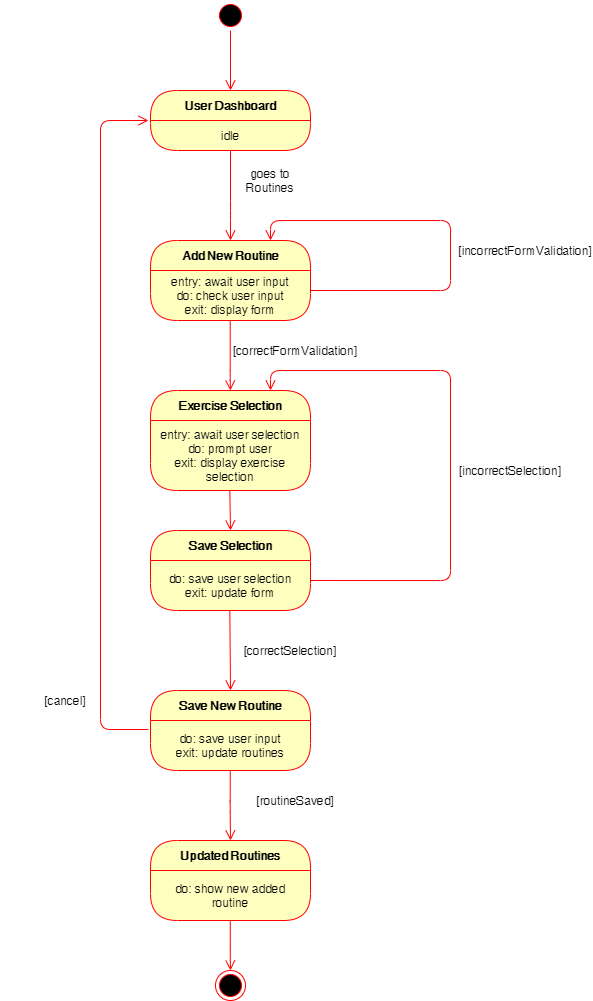

The diagram above was exported from draw.io. Its source (the exported page's mxGraphModel, read from the mxfile embedded in the PNG):
<mxGraphModel dx="813" dy="435" grid="1" gridSize="10" guides="1" tooltips="1" connect="1" arrows="1" fold="1" page="1" pageScale="1" pageWidth="850" pageHeight="1100" math="0" shadow="0">
  <root>
    <mxCell id="0" />
    <mxCell id="1" parent="0" />
    <mxCell id="LEHqlX44gwD-ha5AzbXg-1" value="" style="ellipse;html=1;shape=startState;fillColor=#000000;strokeColor=#ff0000;" parent="1" vertex="1">
      <mxGeometry x="425" y="110" width="30" height="30" as="geometry" />
    </mxCell>
    <mxCell id="LEHqlX44gwD-ha5AzbXg-2" value="" style="edgeStyle=orthogonalEdgeStyle;html=1;verticalAlign=bottom;endArrow=open;endSize=8;strokeColor=#ff0000;" parent="1" source="LEHqlX44gwD-ha5AzbXg-1" edge="1">
      <mxGeometry relative="1" as="geometry">
        <mxPoint x="440" y="200" as="targetPoint" />
      </mxGeometry>
    </mxCell>
    <mxCell id="LEHqlX44gwD-ha5AzbXg-3" value="" style="ellipse;html=1;shape=endState;fillColor=#000000;strokeColor=#ff0000;" parent="1" vertex="1">
      <mxGeometry x="425" y="1080" width="30" height="30" as="geometry" />
    </mxCell>
    <mxCell id="LEHqlX44gwD-ha5AzbXg-4" value="User Dashboard" style="swimlane;html=1;fontStyle=1;align=center;verticalAlign=middle;childLayout=stackLayout;horizontal=1;startSize=30;horizontalStack=0;resizeParent=0;resizeLast=1;container=0;fontColor=#000000;collapsible=0;rounded=1;arcSize=30;strokeColor=#ff0000;fillColor=#ffffc0;swimlaneFillColor=#ffffc0;dropTarget=0;" parent="1" vertex="1">
      <mxGeometry x="360" y="200" width="160" height="60" as="geometry" />
    </mxCell>
    <mxCell id="LEHqlX44gwD-ha5AzbXg-5" value="idle" style="text;html=1;strokeColor=none;fillColor=none;align=center;verticalAlign=middle;spacingLeft=4;spacingRight=4;whiteSpace=wrap;overflow=hidden;rotatable=0;fontColor=#000000;" parent="LEHqlX44gwD-ha5AzbXg-4" vertex="1">
      <mxGeometry y="30" width="160" height="30" as="geometry" />
    </mxCell>
    <mxCell id="LEHqlX44gwD-ha5AzbXg-6" value="Subtitle" style="text;html=1;strokeColor=none;fillColor=none;align=center;verticalAlign=middle;spacingLeft=4;spacingRight=4;whiteSpace=wrap;overflow=hidden;rotatable=0;fontColor=#000000;" parent="LEHqlX44gwD-ha5AzbXg-4" vertex="1">
      <mxGeometry y="60" width="160" as="geometry" />
    </mxCell>
    <mxCell id="LEHqlX44gwD-ha5AzbXg-7" value="" style="edgeStyle=orthogonalEdgeStyle;html=1;verticalAlign=bottom;endArrow=open;endSize=8;strokeColor=#ff0000;" parent="1" source="LEHqlX44gwD-ha5AzbXg-4" edge="1">
      <mxGeometry relative="1" as="geometry">
        <mxPoint x="440" y="350" as="targetPoint" />
        <Array as="points">
          <mxPoint x="440" y="320" />
          <mxPoint x="440" y="320" />
        </Array>
      </mxGeometry>
    </mxCell>
    <mxCell id="LEHqlX44gwD-ha5AzbXg-8" value="goes to Routines" style="text;html=1;strokeColor=none;fillColor=none;align=center;verticalAlign=middle;whiteSpace=wrap;rounded=0;" parent="1" vertex="1">
      <mxGeometry x="460" y="280" width="40" height="20" as="geometry" />
    </mxCell>
    <mxCell id="LEHqlX44gwD-ha5AzbXg-9" value="Add New Routine" style="swimlane;html=1;fontStyle=1;align=center;verticalAlign=middle;childLayout=stackLayout;horizontal=1;startSize=30;horizontalStack=0;resizeParent=0;resizeLast=1;container=0;fontColor=#000000;collapsible=0;rounded=1;arcSize=30;strokeColor=#ff0000;fillColor=#ffffc0;swimlaneFillColor=#ffffc0;dropTarget=0;" parent="1" vertex="1">
      <mxGeometry x="360" y="350" width="160" height="80" as="geometry" />
    </mxCell>
    <mxCell id="LEHqlX44gwD-ha5AzbXg-10" value="entry: await user input&lt;br&gt;do: check user input&lt;br&gt;exit: display form" style="text;html=1;strokeColor=none;fillColor=none;align=center;verticalAlign=middle;spacingLeft=4;spacingRight=4;whiteSpace=wrap;overflow=hidden;rotatable=0;fontColor=#000000;" parent="LEHqlX44gwD-ha5AzbXg-9" vertex="1">
      <mxGeometry y="30" width="160" height="50" as="geometry" />
    </mxCell>
    <mxCell id="LEHqlX44gwD-ha5AzbXg-11" value="entry: await user input&lt;br&gt;do: check user input&lt;br&gt;exit:&amp;nbsp;&amp;nbsp;" style="text;html=1;strokeColor=none;fillColor=none;align=center;verticalAlign=middle;spacingLeft=4;spacingRight=4;whiteSpace=wrap;overflow=hidden;rotatable=0;fontColor=#000000;" parent="LEHqlX44gwD-ha5AzbXg-9" vertex="1">
      <mxGeometry y="80" width="160" as="geometry" />
    </mxCell>
    <mxCell id="LEHqlX44gwD-ha5AzbXg-12" value="" style="edgeStyle=orthogonalEdgeStyle;html=1;verticalAlign=bottom;endArrow=open;endSize=8;strokeColor=#ff0000;" parent="1" edge="1">
      <mxGeometry relative="1" as="geometry">
        <mxPoint x="439.95000000000005" y="500" as="targetPoint" />
        <mxPoint x="439.7099999999998" y="430" as="sourcePoint" />
        <Array as="points">
          <mxPoint x="439.71" y="490" />
          <mxPoint x="439.71" y="490" />
        </Array>
      </mxGeometry>
    </mxCell>
    <mxCell id="LEHqlX44gwD-ha5AzbXg-13" value="Save New Routine" style="swimlane;html=1;fontStyle=1;align=center;verticalAlign=middle;childLayout=stackLayout;horizontal=1;startSize=30;horizontalStack=0;resizeParent=0;resizeLast=1;container=0;fontColor=#000000;collapsible=0;rounded=1;arcSize=30;strokeColor=#ff0000;fillColor=#ffffc0;swimlaneFillColor=#ffffc0;dropTarget=0;" parent="1" vertex="1">
      <mxGeometry x="360" y="800" width="160" height="80" as="geometry" />
    </mxCell>
    <mxCell id="LEHqlX44gwD-ha5AzbXg-14" value="do: save user input&lt;br&gt;exit: update routines" style="text;html=1;strokeColor=none;fillColor=none;align=center;verticalAlign=middle;spacingLeft=4;spacingRight=4;whiteSpace=wrap;overflow=hidden;rotatable=0;fontColor=#000000;" parent="LEHqlX44gwD-ha5AzbXg-13" vertex="1">
      <mxGeometry y="30" width="160" height="50" as="geometry" />
    </mxCell>
    <mxCell id="LEHqlX44gwD-ha5AzbXg-15" value="" style="edgeStyle=orthogonalEdgeStyle;html=1;verticalAlign=bottom;endArrow=open;endSize=8;strokeColor=#ff0000;" parent="1" edge="1">
      <mxGeometry relative="1" as="geometry">
        <mxPoint x="439.98" y="950" as="targetPoint" />
        <mxPoint x="439.7399999999998" y="880" as="sourcePoint" />
        <Array as="points">
          <mxPoint x="440.03" y="920" />
          <mxPoint x="440.03" y="920" />
        </Array>
      </mxGeometry>
    </mxCell>
    <mxCell id="LEHqlX44gwD-ha5AzbXg-16" value="Updated Routines" style="swimlane;html=1;fontStyle=1;align=center;verticalAlign=middle;childLayout=stackLayout;horizontal=1;startSize=30;horizontalStack=0;resizeParent=0;resizeLast=1;container=0;fontColor=#000000;collapsible=0;rounded=1;arcSize=30;strokeColor=#ff0000;fillColor=#ffffc0;swimlaneFillColor=#ffffc0;dropTarget=0;" parent="1" vertex="1">
      <mxGeometry x="360" y="950" width="160" height="80" as="geometry" />
    </mxCell>
    <mxCell id="LEHqlX44gwD-ha5AzbXg-17" value="do: show new added routine" style="text;html=1;strokeColor=none;fillColor=none;align=center;verticalAlign=middle;spacingLeft=4;spacingRight=4;whiteSpace=wrap;overflow=hidden;rotatable=0;fontColor=#000000;" parent="LEHqlX44gwD-ha5AzbXg-16" vertex="1">
      <mxGeometry y="30" width="160" height="50" as="geometry" />
    </mxCell>
    <mxCell id="LEHqlX44gwD-ha5AzbXg-18" value="" style="edgeStyle=orthogonalEdgeStyle;html=1;verticalAlign=bottom;endArrow=open;endSize=8;strokeColor=#ff0000;" parent="1" edge="1">
      <mxGeometry relative="1" as="geometry">
        <mxPoint x="440" y="1080" as="targetPoint" />
        <mxPoint x="439.76999999999975" y="1030" as="sourcePoint" />
        <Array as="points">
          <mxPoint x="440.05999999999995" y="1070" />
          <mxPoint x="440.05999999999995" y="1070" />
        </Array>
      </mxGeometry>
    </mxCell>
    <mxCell id="LEHqlX44gwD-ha5AzbXg-19" value="" style="edgeStyle=orthogonalEdgeStyle;html=1;verticalAlign=bottom;endArrow=open;endSize=8;strokeColor=#ff0000;entryX=0.75;entryY=0;entryDx=0;entryDy=0;" parent="1" target="LEHqlX44gwD-ha5AzbXg-9" edge="1">
      <mxGeometry relative="1" as="geometry">
        <mxPoint x="600" y="330" as="targetPoint" />
        <mxPoint x="520.0199999999998" y="400" as="sourcePoint" />
        <Array as="points">
          <mxPoint x="660" y="400" />
          <mxPoint x="660" y="330" />
          <mxPoint x="480" y="330" />
        </Array>
      </mxGeometry>
    </mxCell>
    <mxCell id="LEHqlX44gwD-ha5AzbXg-20" value="[incorrectFormValidation]" style="text;html=1;strokeColor=none;fillColor=none;align=center;verticalAlign=middle;whiteSpace=wrap;rounded=0;" parent="1" vertex="1">
      <mxGeometry x="670" y="340" width="130" height="40" as="geometry" />
    </mxCell>
    <mxCell id="LEHqlX44gwD-ha5AzbXg-21" value="[correctFormValidation]" style="text;html=1;strokeColor=none;fillColor=none;align=center;verticalAlign=middle;whiteSpace=wrap;rounded=0;" parent="1" vertex="1">
      <mxGeometry x="440" y="440" width="130" height="40" as="geometry" />
    </mxCell>
    <mxCell id="LEHqlX44gwD-ha5AzbXg-22" value="[routineSaved]" style="text;html=1;strokeColor=none;fillColor=none;align=center;verticalAlign=middle;whiteSpace=wrap;rounded=0;" parent="1" vertex="1">
      <mxGeometry x="440" y="890" width="130" height="40" as="geometry" />
    </mxCell>
    <mxCell id="LEHqlX44gwD-ha5AzbXg-23" value="[cancel]" style="text;html=1;strokeColor=none;fillColor=none;align=center;verticalAlign=middle;whiteSpace=wrap;rounded=0;" parent="1" vertex="1">
      <mxGeometry x="210" y="790" width="130" height="40" as="geometry" />
    </mxCell>
    <mxCell id="LEHqlX44gwD-ha5AzbXg-24" value="" style="edgeStyle=orthogonalEdgeStyle;html=1;verticalAlign=bottom;endArrow=open;endSize=8;strokeColor=#ff0000;exitX=-0.013;exitY=0.18;exitDx=0;exitDy=0;exitPerimeter=0;" parent="1" source="LEHqlX44gwD-ha5AzbXg-14" edge="1">
      <mxGeometry relative="1" as="geometry">
        <mxPoint x="358" y="230" as="targetPoint" />
        <mxPoint x="274.7399999999998" y="410" as="sourcePoint" />
        <Array as="points">
          <mxPoint x="310" y="839" />
          <mxPoint x="310" y="230" />
        </Array>
      </mxGeometry>
    </mxCell>
    <mxCell id="LEHqlX44gwD-ha5AzbXg-25" value="Exercise Selection" style="swimlane;html=1;fontStyle=1;align=center;verticalAlign=middle;childLayout=stackLayout;horizontal=1;startSize=30;horizontalStack=0;resizeParent=0;resizeLast=1;container=0;fontColor=#000000;collapsible=0;rounded=1;arcSize=30;strokeColor=#ff0000;fillColor=#ffffc0;swimlaneFillColor=#ffffc0;dropTarget=0;" parent="1" vertex="1">
      <mxGeometry x="360" y="500" width="160" height="100" as="geometry" />
    </mxCell>
    <mxCell id="LEHqlX44gwD-ha5AzbXg-26" value="entry: await user selection&lt;br&gt;do: prompt user&lt;br&gt;exit: display exercise selection" style="text;html=1;strokeColor=none;fillColor=none;align=center;verticalAlign=middle;spacingLeft=4;spacingRight=4;whiteSpace=wrap;overflow=hidden;rotatable=0;fontColor=#000000;" parent="LEHqlX44gwD-ha5AzbXg-25" vertex="1">
      <mxGeometry y="30" width="160" height="70" as="geometry" />
    </mxCell>
    <mxCell id="LEHqlX44gwD-ha5AzbXg-28" value="Save Selection" style="swimlane;html=1;fontStyle=1;align=center;verticalAlign=middle;childLayout=stackLayout;horizontal=1;startSize=30;horizontalStack=0;resizeParent=0;resizeLast=1;container=0;fontColor=#000000;collapsible=0;rounded=1;arcSize=30;strokeColor=#ff0000;fillColor=#ffffc0;swimlaneFillColor=#ffffc0;dropTarget=0;" parent="1" vertex="1">
      <mxGeometry x="360" y="640" width="160" height="80" as="geometry" />
    </mxCell>
    <mxCell id="LEHqlX44gwD-ha5AzbXg-29" value="do: save user selection&lt;br&gt;exit: update form" style="text;html=1;strokeColor=none;fillColor=none;align=center;verticalAlign=middle;spacingLeft=4;spacingRight=4;whiteSpace=wrap;overflow=hidden;rotatable=0;fontColor=#000000;" parent="LEHqlX44gwD-ha5AzbXg-28" vertex="1">
      <mxGeometry y="30" width="160" height="50" as="geometry" />
    </mxCell>
    <mxCell id="LEHqlX44gwD-ha5AzbXg-30" value="" style="edgeStyle=orthogonalEdgeStyle;html=1;verticalAlign=bottom;endArrow=open;endSize=8;strokeColor=#ff0000;" parent="1" edge="1">
      <mxGeometry relative="1" as="geometry">
        <mxPoint x="440" y="640" as="targetPoint" />
        <mxPoint x="439.3299999999998" y="600.0000000000001" as="sourcePoint" />
        <Array as="points">
          <mxPoint x="440" y="600" />
        </Array>
      </mxGeometry>
    </mxCell>
    <mxCell id="LEHqlX44gwD-ha5AzbXg-33" value="[correctSelection]" style="text;html=1;strokeColor=none;fillColor=none;align=center;verticalAlign=middle;whiteSpace=wrap;rounded=0;" parent="1" vertex="1">
      <mxGeometry x="420" y="740" width="160" height="40" as="geometry" />
    </mxCell>
    <mxCell id="LEHqlX44gwD-ha5AzbXg-34" value="" style="edgeStyle=orthogonalEdgeStyle;html=1;verticalAlign=bottom;endArrow=open;endSize=8;strokeColor=#ff0000;" parent="1" edge="1">
      <mxGeometry relative="1" as="geometry">
        <mxPoint x="480" y="500" as="targetPoint" />
        <mxPoint x="520.0199999999998" y="690" as="sourcePoint" />
        <Array as="points">
          <mxPoint x="660" y="690" />
          <mxPoint x="660" y="480" />
          <mxPoint x="480" y="480" />
        </Array>
      </mxGeometry>
    </mxCell>
    <mxCell id="LEHqlX44gwD-ha5AzbXg-35" value="[incorrectSelection]" style="text;html=1;strokeColor=none;fillColor=none;align=center;verticalAlign=middle;whiteSpace=wrap;rounded=0;" parent="1" vertex="1">
      <mxGeometry x="640" y="560" width="160" height="40" as="geometry" />
    </mxCell>
    <mxCell id="LEHqlX44gwD-ha5AzbXg-36" value="" style="edgeStyle=orthogonalEdgeStyle;html=1;verticalAlign=bottom;endArrow=open;endSize=8;strokeColor=#ff0000;entryX=0.5;entryY=0;entryDx=0;entryDy=0;" parent="1" target="LEHqlX44gwD-ha5AzbXg-13" edge="1">
      <mxGeometry relative="1" as="geometry">
        <mxPoint x="440" y="760" as="targetPoint" />
        <mxPoint x="439.3299999999999" y="720" as="sourcePoint" />
        <Array as="points">
          <mxPoint x="440" y="720" />
        </Array>
      </mxGeometry>
    </mxCell>
  </root>
</mxGraphModel>